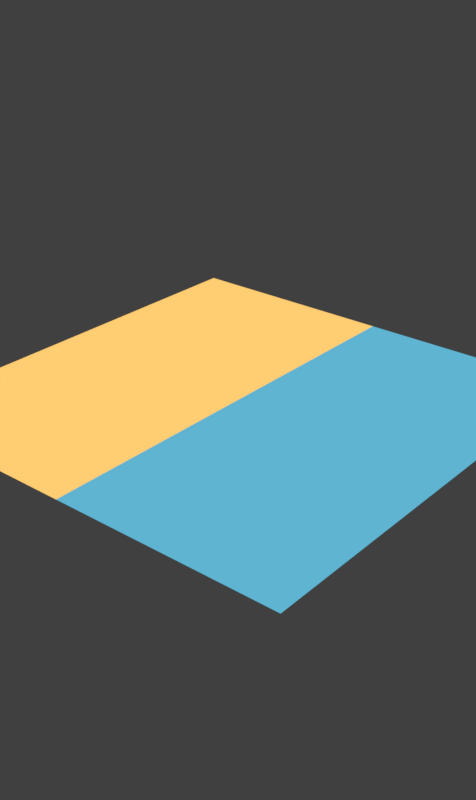 # Source: 0.materials.blend  (saved by Blender 2.78.0; exported with 4.5.12 LTS)
import bpy
from mathutils import Matrix  # noqa: F401  (used for matrix-valued properties, if any)

bpy.ops.wm.read_factory_settings(use_empty=True)
scene = bpy.context.scene
scene.name = 'score numbers'

# ---- collections
col_collection_1 = bpy.data.collections.new('Collection 1'); scene.collection.children.link(col_collection_1)

# ---- materials (node trees are filled in below, after node groups)
mat_gold = bpy.data.materials.new('gold')
mat_gold.alpha_threshold = 0.0
mat_gold.roughness = 0.5
mat_darkblue = bpy.data.materials.new('darkblue')
mat_darkblue.alpha_threshold = 0.0
mat_darkblue.roughness = 0.5

# ---- material node trees
mat_gold.use_nodes = True; mat_gold.node_tree.nodes.clear()
_N = mat_gold.node_tree.nodes; _L = mat_gold.node_tree.links
n0 = _N.new('ShaderNodeOutputMaterial'); n0.name = 'Material Output'; n0.location = (300, 300)
n1 = _N.new('ShaderNodeEmission'); n1.name = 'Emission'; n1.location = (10, 300)
n1.inputs[0].default_value = (1.0, 0.6105, 0.1683, 1.0)
_L.new(n1.outputs[0], n0.inputs[0])
n0.is_active_output = True
mat_darkblue.use_nodes = True; mat_darkblue.node_tree.nodes.clear()
_N = mat_darkblue.node_tree.nodes; _L = mat_darkblue.node_tree.links
n0 = _N.new('ShaderNodeOutputMaterial'); n0.name = 'Material Output'; n0.location = (300, 300)
n1 = _N.new('ShaderNodeEmission'); n1.name = 'Emission'; n1.location = (10, 300)
n1.inputs[0].default_value = (0.1119, 0.4564, 0.6376, 1.0)
_L.new(n1.outputs[0], n0.inputs[0])
n0.is_active_output = True

# ---- world
world_world_009 = bpy.data.worlds.new('World.009'); scene.world = world_world_009
world_world_009.color = (0.05088, 0.05088, 0.05088)
world_world_009.use_sun_shadow = False
world_world_009.sun_shadow_jitter_overblur = 0.0
world_world_009.cycles.sampling_method = 'MANUAL'

# ---- meshes
me_plane = bpy.data.meshes.new('Plane')
me_plane.from_pydata([(-1.0, -1.0, 0.0), (1.0, -1.0, 0.0), (-1.0, 1.0, 0.0), (1.0, 1.0, 0.0), (0.0, -1.0, 0.0), (0.0, 1.0, 0.0)], [], [(4, 1, 3, 5), (0, 4, 5, 2)])
me_plane.polygons.foreach_set('material_index', [1, 0])
me_plane.materials.append(mat_gold)
me_plane.materials.append(mat_darkblue)
me_plane.use_remesh_preserve_volume = False
me_plane.use_remesh_preserve_attributes = False
me_plane.use_mirror_vertex_groups = False
me_plane.update()

# ---- objects
ob_plane = bpy.data.objects.new('Plane', me_plane)

# ---- transforms, parenting, visibility, modifiers, constraints
ob_plane.location = (0.0, 0.0, 0.0)
ob_plane.lineart.crease_threshold = 0.0

# ---- collection membership
col_collection_1.objects.link(ob_plane)

# ---- scene / render settings (as saved in the file)
scene.frame_start = 1; scene.frame_end = 13; scene.frame_set(1)
scene.render.engine = 'CYCLES'
scene.render.image_settings.compression = 0
scene.render.resolution_x = 50
scene.render.resolution_y = 84
scene.render.fps = 30
scene.render.dither_intensity = 0.0
scene.render.film_transparent = True
scene.cycles.use_denoising = False
scene.cycles.samples = 15
scene.cycles.sampling_pattern = 'TABULATED_SOBOL'
scene.cycles.light_sampling_threshold = 0.0
scene.cycles.use_adaptive_sampling = False
scene.cycles.use_light_tree = False
scene.cycles.blur_glossy = 0.0
scene.cycles.max_bounces = 6
scene.cycles.diffuse_bounces = 6
scene.cycles.glossy_bounces = 6
scene.cycles.transmission_bounces = 6
scene.cycles.volume_bounces = 6
scene.cycles.transparent_max_bounces = 6
scene.cycles.sample_clamp_indirect = 0.0
scene.view_settings.view_transform = 'Standard'
bpy.context.view_layer.update()

# ---- added for rendering (the .blend has no active camera): camera
cam_auto = bpy.data.cameras.new('AutoCamera')
cam_auto.lens = 50.0
cam_auto.sensor_width = 36.0
cam_auto.clip_end = 1000.0
ob_auto_camera = bpy.data.objects.new('AutoCamera', cam_auto)
scene.collection.objects.link(ob_auto_camera)
ob_auto_camera.location = (2.61693, -3.14032, 2.09354)
ob_auto_camera.rotation_euler = (1.09748, -7.21219e-08, 0.694738)
scene.camera = ob_auto_camera
bpy.context.view_layer.update()
